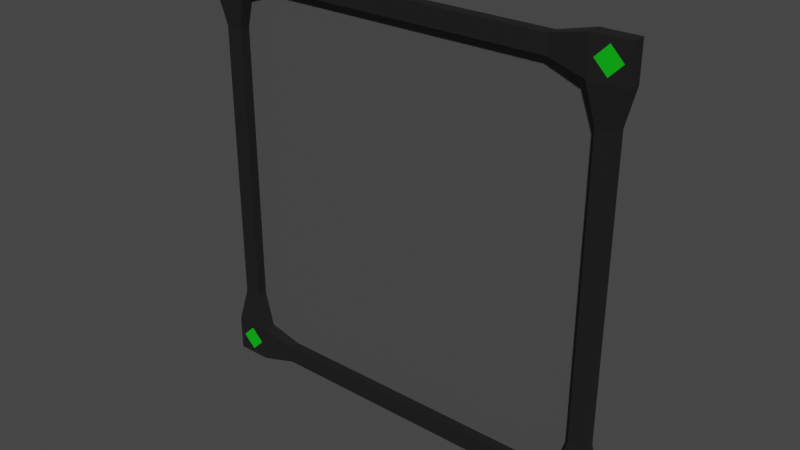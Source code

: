 # Source: display-square.blend  (saved by Blender 3.6.11; exported with 4.5.12 LTS)
import bpy
from mathutils import Matrix  # noqa: F401  (used for matrix-valued properties, if any)

bpy.ops.wm.read_factory_settings(use_empty=True)
scene = bpy.context.scene
scene.name = 'Scene'

# ---- collections
col_collection = bpy.data.collections.new('Collection'); scene.collection.children.link(col_collection)

# ---- images (referenced by path relative to the original .blend; pixels are not part of the script)
import os
ASSET_DIR = os.environ.get("B2B_ASSET_DIR", "")  # directory of the original .blend (textures are referenced by path, not embedded)
HERE = os.path.dirname(os.path.abspath(__file__))  # packed textures are extracted next to this script under _unpacked/

def load_image(name, relpath, width, height, colorspace="sRGB"):
    """Load a texture the original file referenced (path relative to the .blend, or extracted next to this script)."""
    p = next((c for c in (os.path.join(HERE, relpath), os.path.join(ASSET_DIR, relpath)) if relpath and os.path.exists(c)), "")
    if p:
        img = bpy.data.images.load(p, check_existing=True)
        img.name = name
    else:  # same state as the original file: an image datablock whose file is absent (Cycles renders it pink)
        img = bpy.data.images.new(name, width, height)
        img.source = "FILE"
        img.filepath = "//" + (relpath or name)
    img.colorspace_settings.name = colorspace
    return img
img_palette_emission_001 = load_image('palette_emission.001', '_unpacked/palette_emission.01969d74.png', 64, 64, 'sRGB')
img_palette_color = load_image('palette_color', '_unpacked/palette_color.a51f2d04.png', 64, 64, 'sRGB')

# ---- materials (node trees are filled in below, after node groups)
mat_palette = bpy.data.materials.new('Palette')
mat_palette.use_transparent_shadow = False

# ---- material node trees
mat_palette.use_nodes = True; mat_palette.node_tree.nodes.clear()
_N = mat_palette.node_tree.nodes; _L = mat_palette.node_tree.links
n0 = _N.new('ShaderNodeBsdfPrincipled'); n0.name = 'Principled BSDF'; n0.location = (10, 300)
n0.distribution = 'GGX'
n0.subsurface_method = 'RANDOM_WALK_SKIN'
n0.inputs[28].default_value = 1.0
n1 = _N.new('ShaderNodeOutputMaterial'); n1.name = 'Material Output'; n1.location = (320, 270)
n2 = _N.new('ShaderNodeTexImage'); n2.name = 'Image Texture'; n2.location = (-440, -20)
n2.label = 'EMISSIVE'
n2.image = img_palette_emission_001
n2.interpolation = 'Closest'
n3 = _N.new('ShaderNodeTexImage'); n3.name = 'Image Texture.001'; n3.location = (-440, 440)
n3.label = 'BASE COLOR'
n3.image = img_palette_color
n3.interpolation = 'Closest'
_L.new(n0.outputs[0], n1.inputs[0])
_L.new(n2.outputs[0], n0.inputs[27])
_L.new(n3.outputs[0], n0.inputs[0])
n1.is_active_output = True

# ---- world
world_world = bpy.data.worlds.new('World'); scene.world = world_world
world_world.use_nodes = True; world_world.node_tree.nodes.clear()
_N = world_world.node_tree.nodes; _L = world_world.node_tree.links
n0 = _N.new('ShaderNodeOutputWorld'); n0.name = 'World Output'; n0.location = (300, 300)
n1 = _N.new('ShaderNodeBackground'); n1.name = 'Background'; n1.location = (10, 300)
n1.inputs[0].default_value = (0.05088, 0.05088, 0.05088, 1.0)
_L.new(n1.outputs[0], n0.inputs[0])
n0.is_active_output = True
world_world.color = (0.05088, 0.05088, 0.05088)
world_world.use_sun_shadow = False
world_world.sun_shadow_jitter_overblur = 0.0

# ---- meshes
me_cube_002 = bpy.data.meshes.new('Cube.002')
me_cube_002.from_pydata([(0.5, -0.03, 0.5), (0.5, -0.03, 0.6), (0.5, 0.01, 0.5), (0.5, 0.01, 0.6), (0.6, -0.03, 0.5), (0.6, -0.03, 0.6), (0.6, 0.01, 0.5), (0.6, 0.01, 0.6), (0.525, 0.01, 0.4), (0.525, -0.02, 0.4), (0.575, 0.01, 0.4), (0.575, -0.02, 0.4), (0.4, 0.01, 0.525), (0.4, -0.02, 0.525), (0.4, -0.02, 0.575), (0.5146, -0.03, 0.55), (0.55, -0.03, 0.5854), (0.5854, -0.03, 0.55), (0.55, -0.03, 0.5146), (-0.5, -0.03, 0.5), (-0.5, -0.03, 0.6), (-0.5, 0.01, 0.5), (-0.5, 0.01, 0.6), (-0.6, -0.03, 0.5), (-0.6, -0.03, 0.6), (-0.6, 0.01, 0.5), (-0.6, 0.01, 0.6), (-0.525, 0.01, 0.4), (-0.525, -0.02, 0.4), (-0.575, 0.01, 0.4), (-0.575, -0.02, 0.4), (-0.4, 0.01, 0.525), (-0.4, -0.02, 0.525), (-0.4, -0.02, 0.575), (-0.4, 0.01, 0.575), (-0.5146, -0.03, 0.55), (-0.55, -0.03, 0.5854), (-0.5854, -0.03, 0.55), (-0.55, -0.03, 0.5146), (0.5, -0.03, -0.5), (0.5, -0.03, -0.6), (0.5, 0.01, -0.5), (0.5, 0.01, -0.6), (0.6, -0.03, -0.5), (0.6, -0.03, -0.6), (0.6, 0.01, -0.5), (0.6, 0.01, -0.6), (0.575, 0.01, -0.4), (0.4, -0.02, -0.575), (0.4, 0.01, -0.575), (0.5146, -0.03, -0.55), (0.55, -0.03, -0.5854), (0.5854, -0.03, -0.55), (0.55, -0.03, -0.5146), (-0.5, -0.03, -0.5), (-0.5, -0.03, -0.6), (-0.5, 0.01, -0.5), (-0.5, 0.01, -0.6), (-0.6, -0.03, -0.5), (-0.6, -0.03, -0.6), (-0.6, 0.01, -0.5), (-0.6, 0.01, -0.6), (-0.525, 0.01, -0.4), (-0.575, 0.01, -0.4), (-0.4, 0.01, -0.525), (-0.4, -0.02, -0.525), (-0.4, -0.02, -0.575), (-0.4, 0.01, -0.575), (-0.5146, -0.03, -0.55), (-0.55, -0.03, -0.5854), (-0.5854, -0.03, -0.55), (-0.55, -0.03, -0.5146), (0.4, 0.01, 0.575), (0.525, 0.01, -0.4), (0.525, -0.02, -0.4), (0.575, -0.02, -0.4), (-0.525, -0.02, -0.4), (-0.575, -0.02, -0.4), (0.4, 0.01, -0.525), (0.4, -0.02, -0.525), (0.5426, 0.007928, -0.5426), (0.5426, 0.007928, 0.5426), (-0.5426, 0.007928, -0.5426), (-0.5426, 0.007928, 0.5426)], [], [(1, 3, 72, 14), (2, 3, 7, 6), (6, 7, 5, 4), (5, 1, 16, 17), (0, 2, 8, 9), (7, 3, 1, 5), (28, 30, 77, 76), (6, 4, 11, 10), (4, 0, 9, 11), (2, 6, 10, 8), (10, 11, 75, 47), (2, 0, 13, 12), (3, 2, 12, 72), (0, 1, 14, 13), (18, 17, 16, 15), (4, 5, 17, 18), (1, 0, 15, 16), (0, 4, 18, 15), (20, 33, 34, 22), (21, 25, 26, 22), (25, 23, 24, 26), (24, 37, 36, 20), (19, 28, 27, 21), (26, 24, 20, 22), (8, 10, 47, 73), (25, 29, 30, 23), (23, 30, 28, 19), (21, 27, 29, 25), (33, 32, 13, 14), (21, 31, 32, 19), (22, 34, 31, 21), (19, 32, 33, 20), (38, 35, 36, 37), (23, 38, 37, 24), (20, 36, 35, 19), (19, 35, 38, 23), (40, 48, 49, 42), (41, 45, 46, 42), (45, 43, 44, 46), (44, 52, 51, 40), (39, 74, 73, 41), (46, 44, 40, 42), (29, 27, 62, 63), (45, 47, 75, 43), (43, 75, 74, 39), (41, 73, 47, 45), (64, 65, 79, 78), (41, 78, 79, 39), (42, 49, 78, 41), (39, 79, 48, 40), (53, 50, 51, 52), (43, 53, 52, 44), (40, 51, 50, 39), (39, 50, 53, 43), (55, 57, 67, 66), (56, 57, 61, 60), (60, 61, 59, 58), (59, 55, 69, 70), (54, 56, 62, 76), (61, 57, 55, 59), (60, 58, 77, 63), (58, 54, 76, 77), (56, 60, 63, 62), (66, 67, 49, 48), (56, 54, 65, 64), (57, 56, 64, 67), (54, 55, 66, 65), (71, 70, 69, 68), (58, 59, 70, 71), (55, 54, 68, 69), (54, 58, 71, 68), (9, 8, 73, 74), (34, 33, 14, 72), (32, 31, 12, 13), (31, 34, 72, 12), (30, 29, 63, 77), (27, 28, 76, 62), (11, 9, 74, 75), (67, 64, 78, 49), (65, 66, 48, 79), (83, 82, 80, 81)])
_uv = me_cube_002.uv_layers.new(name='UVMap')
_uv.uv.foreach_set('vector', [0.6104, 0.9569, 0.6104, 0.9569, 0.6104, 0.9569, 0.6104, 0.9569, 0.6104, 0.9569, 0.6104, 0.9569, 0.6104, 0.9569, 0.6104, 0.9569, 0.6104, 0.9569, 0.6104, 0.9569, 0.6104, 0.9569, 0.6104, 0.9569, 0.6104, 0.9569, 0.6104, 0.9569, 0.6104, 0.9569, 0.6104, 0.9569, 0.6104, 0.9569, 0.6104, 0.9569, 0.6104, 0.9569, 0.6104, 0.9569, 0.6104, 0.9569, 0.6104, 0.9569, 0.6104, 0.9569, 0.6104, 0.9569, 0.6104, 0.9569, 0.6104, 0.9569, 0.6104, 0.9569, 0.6104, 0.9569, 0.6104, 0.9569, 0.6104, 0.9569, 0.6104, 0.9569, 0.6104, 0.9569, 0.6104, 0.9569, 0.6104, 0.9569, 0.6104, 0.9569, 0.6104, 0.9569, 0.6104, 0.9569, 0.6104, 0.9569, 0.6104, 0.9569, 0.6104, 0.9569, 0.6104, 0.9569, 0.6104, 0.9569, 0.6104, 0.9569, 0.6104, 0.9569, 0.6104, 0.9569, 0.6104, 0.9569, 0.6104, 0.9569, 0.6104, 0.9569, 0.6104, 0.9569, 0.6104, 0.9569, 0.6104, 0.9569, 0.6104, 0.9569, 0.6104, 0.9569, 0.6104, 0.9569, 0.6104, 0.9569, 0.6104, 0.9569, 0.143, 0.3572, 0.143, 0.3572, 0.143, 0.3572, 0.143, 0.3572, 0.6104, 0.9569, 0.6104, 0.9569, 0.6104, 0.9569, 0.6104, 0.9569, 0.6104, 0.9569, 0.6104, 0.9569, 0.6104, 0.9569, 0.6104, 0.9569, 0.6104, 0.9569, 0.6104, 0.9569, 0.6104, 0.9569, 0.6104, 0.9569, 0.6104, 0.9569, 0.6104, 0.9569, 0.6104, 0.9569, 0.6104, 0.9569, 0.6104, 0.9569, 0.6104, 0.9569, 0.6104, 0.9569, 0.6104, 0.9569, 0.6104, 0.9569, 0.6104, 0.9569, 0.6104, 0.9569, 0.6104, 0.9569, 0.6104, 0.9569, 0.6104, 0.9569, 0.6104, 0.9569, 0.6104, 0.9569, 0.6104, 0.9569, 0.6104, 0.9569, 0.6104, 0.9569, 0.6104, 0.9569, 0.6104, 0.9569, 0.6104, 0.9569, 0.6104, 0.9569, 0.6104, 0.9569, 0.6104, 0.9569, 0.6104, 0.9569, 0.6104, 0.9569, 0.6104, 0.9569, 0.6104, 0.9569, 0.6104, 0.9569, 0.6104, 0.9569, 0.6104, 0.9569, 0.6104, 0.9569, 0.6104, 0.9569, 0.6104, 0.9569, 0.6104, 0.9569, 0.6104, 0.9569, 0.6104, 0.9569, 0.6104, 0.9569, 0.6104, 0.9569, 0.6104, 0.9569, 0.6104, 0.9569, 0.6104, 0.9569, 0.6104, 0.9569, 0.6104, 0.9569, 0.6104, 0.9569, 0.6104, 0.9569, 0.6104, 0.9569, 0.6104, 0.9569, 0.6104, 0.9569, 0.6104, 0.9569, 0.6104, 0.9569, 0.6104, 0.9569, 0.6104, 0.9569, 0.6104, 0.9569, 0.6104, 0.9569, 0.143, 0.3572, 0.143, 0.3572, 0.143, 0.3572, 0.143, 0.3572, 0.6104, 0.9569, 0.6104, 0.9569, 0.6104, 0.9569, 0.6104, 0.9569, 0.6104, 0.9569, 0.6104, 0.9569, 0.6104, 0.9569, 0.6104, 0.9569, 0.6104, 0.9569, 0.6104, 0.9569, 0.6104, 0.9569, 0.6104, 0.9569, 0.6104, 0.9569, 0.6104, 0.9569, 0.6104, 0.9569, 0.6104, 0.9569, 0.6104, 0.9569, 0.6104, 0.9569, 0.6104, 0.9569, 0.6104, 0.9569, 0.6104, 0.9569, 0.6104, 0.9569, 0.6104, 0.9569, 0.6104, 0.9569, 0.6104, 0.9569, 0.6104, 0.9569, 0.6104, 0.9569, 0.6104, 0.9569, 0.6104, 0.9569, 0.6104, 0.9569, 0.6104, 0.9569, 0.6104, 0.9569, 0.6104, 0.9569, 0.6104, 0.9569, 0.6104, 0.9569, 0.6104, 0.9569, 0.6104, 0.9569, 0.6104, 0.9569, 0.6104, 0.9569, 0.6104, 0.9569, 0.6104, 0.9569, 0.6104, 0.9569, 0.6104, 0.9569, 0.6104, 0.9569, 0.6104, 0.9569, 0.6104, 0.9569, 0.6104, 0.9569, 0.6104, 0.9569, 0.6104, 0.9569, 0.6104, 0.9569, 0.6104, 0.9569, 0.6104, 0.9569, 0.6104, 0.9569, 0.6104, 0.9569, 0.6104, 0.9569, 0.6104, 0.9569, 0.6104, 0.9569, 0.6104, 0.9569, 0.6104, 0.9569, 0.6104, 0.9569, 0.6104, 0.9569, 0.6104, 0.9569, 0.6104, 0.9569, 0.6104, 0.9569, 0.6104, 0.9569, 0.6104, 0.9569, 0.6104, 0.9569, 0.6104, 0.9569, 0.143, 0.3572, 0.143, 0.3572, 0.143, 0.3572, 0.143, 0.3572, 0.6104, 0.9569, 0.6104, 0.9569, 0.6104, 0.9569, 0.6104, 0.9569, 0.6104, 0.9569, 0.6104, 0.9569, 0.6104, 0.9569, 0.6104, 0.9569, 0.6104, 0.9569, 0.6104, 0.9569, 0.6104, 0.9569, 0.6104, 0.9569, 0.6104, 0.9569, 0.6104, 0.9569, 0.6104, 0.9569, 0.6104, 0.9569, 0.6104, 0.9569, 0.6104, 0.9569, 0.6104, 0.9569, 0.6104, 0.9569, 0.6104, 0.9569, 0.6104, 0.9569, 0.6104, 0.9569, 0.6104, 0.9569, 0.6104, 0.9569, 0.6104, 0.9569, 0.6104, 0.9569, 0.6104, 0.9569, 0.6104, 0.9569, 0.6104, 0.9569, 0.6104, 0.9569, 0.6104, 0.9569, 0.6104, 0.9569, 0.6104, 0.9569, 0.6104, 0.9569, 0.6104, 0.9569, 0.6104, 0.9569, 0.6104, 0.9569, 0.6104, 0.9569, 0.6104, 0.9569, 0.6104, 0.9569, 0.6104, 0.9569, 0.6104, 0.9569, 0.6104, 0.9569, 0.6104, 0.9569, 0.6104, 0.9569, 0.6104, 0.9569, 0.6104, 0.9569, 0.6104, 0.9569, 0.6104, 0.9569, 0.6104, 0.9569, 0.6104, 0.9569, 0.6104, 0.9569, 0.6104, 0.9569, 0.6104, 0.9569, 0.6104, 0.9569, 0.6104, 0.9569, 0.6104, 0.9569, 0.6104, 0.9569, 0.6104, 0.9569, 0.6104, 0.9569, 0.6104, 0.9569, 0.6104, 0.9569, 0.6104, 0.9569, 0.143, 0.3572, 0.143, 0.3572, 0.143, 0.3572, 0.143, 0.3572, 0.6104, 0.9569, 0.6104, 0.9569, 0.6104, 0.9569, 0.6104, 0.9569, 0.6104, 0.9569, 0.6104, 0.9569, 0.6104, 0.9569, 0.6104, 0.9569, 0.6104, 0.9569, 0.6104, 0.9569, 0.6104, 0.9569, 0.6104, 0.9569, 0.6104, 0.9569, 0.6104, 0.9569, 0.6104, 0.9569, 0.6104, 0.9569, 0.6104, 0.9569, 0.6104, 0.9569, 0.6104, 0.9569, 0.6104, 0.9569, 0.6104, 0.9569, 0.6104, 0.9569, 0.6104, 0.9569, 0.6104, 0.9569, 0.6104, 0.9569, 0.6104, 0.9569, 0.6104, 0.9569, 0.6104, 0.9569, 0.6104, 0.9569, 0.6104, 0.9569, 0.6104, 0.9569, 0.6104, 0.9569, 0.6104, 0.9569, 0.6104, 0.9569, 0.6104, 0.9569, 0.6104, 0.9569, 0.6104, 0.9569, 0.6104, 0.9569, 0.6104, 0.9569, 0.6104, 0.9569, 0.6104, 0.9569, 0.6104, 0.9569, 0.6104, 0.9569, 0.6104, 0.9569, 0.6104, 0.9569, 0.6104, 0.9569, 0.6104, 0.9569, 0.6104, 0.9569, 0.6112, 0.8881, 0.6112, 0.8881, 0.6112, 0.8881, 0.6112, 0.8881])
me_cube_002.materials.append(mat_palette)
me_cube_002.update()

# ---- objects
ob_cube_001 = bpy.data.objects.new('Cube.001', me_cube_002)

# ---- transforms, parenting, visibility, modifiers, constraints
ob_cube_001.location = (0.0, 0.0, 0.0)

# ---- collection membership
col_collection.objects.link(ob_cube_001)

# ---- scene / render settings (as saved in the file)
scene.frame_start = 1; scene.frame_end = 250; scene.frame_set(1)
scene.render.engine = 'BLENDER_EEVEE_NEXT'
scene.cycles.sampling_pattern = 'TABULATED_SOBOL'
scene.view_settings.view_transform = 'Filmic'
bpy.context.view_layer.update()

# ---- added for rendering (the .blend has no active camera and no usable light): camera, sun
cam_auto = bpy.data.cameras.new('AutoCamera')
cam_auto.lens = 50.0
cam_auto.sensor_width = 36.0
cam_auto.clip_end = 1000.0
ob_auto_camera = bpy.data.objects.new('AutoCamera', cam_auto)
scene.collection.objects.link(ob_auto_camera)
ob_auto_camera.location = (1.57059, -1.89471, 1.25648)
ob_auto_camera.rotation_euler = (1.09748, -7.21219e-08, 0.694738)
scene.camera = ob_auto_camera
light_auto_sun = bpy.data.lights.new('AutoSun', 'SUN')
light_auto_sun.energy = 3.0
light_auto_sun.angle = 0.0523599
ob_auto_sun = bpy.data.objects.new('AutoSun', light_auto_sun)
scene.collection.objects.link(ob_auto_sun)
ob_auto_sun.rotation_euler = (0.872665, 0.174533, 0.523599)
bpy.context.view_layer.update()
